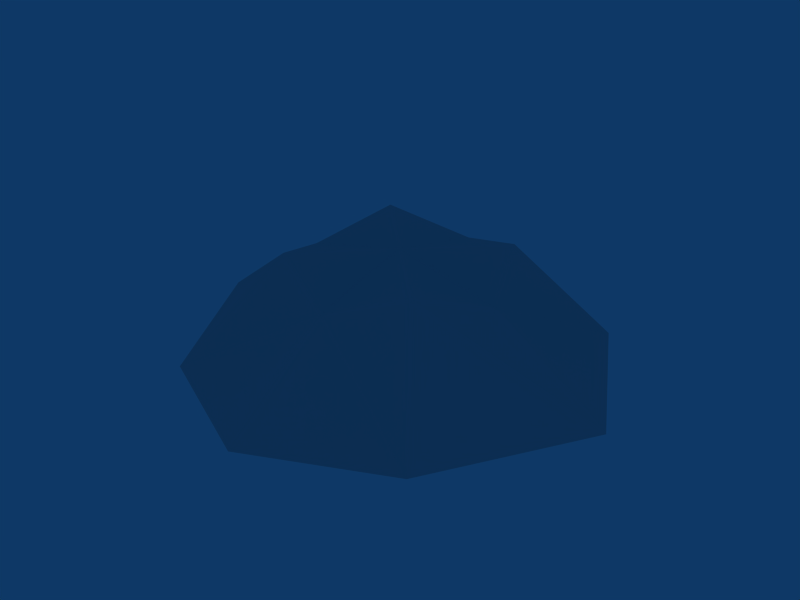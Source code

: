 # Source: Bunker.blend  (saved by Blender 2.49.2; exported with 4.5.12 LTS)
import bpy
from mathutils import Matrix  # noqa: F401  (used for matrix-valued properties, if any)

bpy.ops.wm.read_factory_settings(use_empty=True)
scene = bpy.context.scene
scene.name = 'Scene'

# ---- collections
col_collection_1 = bpy.data.collections.new('Collection 1'); scene.collection.children.link(col_collection_1)

# ---- world
world_world = bpy.data.worlds.new('World'); scene.world = world_world
world_world.color = (0.05656, 0.2208, 0.4)
world_world.use_sun_shadow = False
world_world.sun_shadow_jitter_overblur = 0.0
world_world.cycles.sampling_method = 'MANUAL'
world_world.cycles.sample_map_resolution = 256

# ---- meshes
me_cylinder = bpy.data.meshes.new('Cylinder')
me_cylinder.from_pydata([(20.67, 23.55, 0.02273), (34.08, -1.456e-06, 0.02273), (20.67, -23.55, 0.02273), (0.0, -33.3, 0.02273), (0.0, 33.3, 0.02273), (11.31, 11.31, 16.0), (16.0, 9.855e-06, 12.21), (11.31, -11.31, 16.0), (0.0, -16.0, 12.21), (0.0, 16.0, 12.21), (0.0, 0.0, 0.02273), (0.0, 0.0, 16.0)], [], [(10, 0, 1), (11, 6, 5), (10, 1, 2), (11, 7, 6), (10, 2, 3), (11, 8, 7), (4, 0, 10), (11, 5, 9), (0, 5, 6, 1), (1, 6, 7, 2), (2, 7, 8, 3), (5, 0, 4, 9)])
_uv = me_cylinder.uv_layers.new(name='UVTex')
_uv.uv.foreach_set('vector', [0.0, 0.0, 1.0, 0.0, 1.0, 1.0, 0.0, 0.0, 1.0, 0.0, 1.0, 1.0, 0.0, 0.0, 1.0, 0.0, 1.0, 1.0, 0.0, 0.0, 1.0, 0.0, 1.0, 1.0, 0.0, 0.0, 1.0, 0.0, 1.0, 1.0, 0.0, 0.0, 1.0, 0.0, 1.0, 1.0, 0.0, 0.0, 1.0, 0.0, 1.0, 1.0, 0.0, 0.0, 1.0, 0.0, 1.0, 1.0, 0.0, 0.0, 1.0, 0.0, 1.0, 1.0, 0.0, 1.0, 0.0, 0.0, 1.0, 0.0, 1.0, 1.0, 0.0, 1.0, 0.0, 0.0, 1.0, 0.0, 1.0, 1.0, 0.0, 1.0, 0.0, 0.0, 1.0, 0.0, 1.0, 1.0, 0.0, 1.0])
me_cylinder.use_remesh_preserve_volume = False
me_cylinder.use_remesh_preserve_attributes = False
me_cylinder.use_mirror_vertex_groups = False
me_cylinder.update()

# ---- objects
ob_cylinder = bpy.data.objects.new('Cylinder', me_cylinder)

# ---- transforms, parenting, visibility, modifiers, constraints
ob_cylinder.location = (0.0, 0.0, 0.0)
ob_cylinder.lock_rotations_4d = False
ob_cylinder.empty_display_type = 'ARROWS'
ob_cylinder.lineart.crease_threshold = 0.0
_m = ob_cylinder.modifiers.new('Mirror', 'MIRROR')
_m.use_clip = True

# ---- collection membership
col_collection_1.objects.link(ob_cylinder)

# ---- scene / render settings (as saved in the file)
scene.frame_start = 1; scene.frame_end = 250; scene.frame_set(1)
scene.render.engine = 'BLENDER_EEVEE_NEXT'
scene.render.image_settings.file_format = 'JPEG'
scene.render.image_settings.color_mode = 'RGB'
scene.render.image_settings.compression = 90
scene.render.resolution_x = 800
scene.render.resolution_y = 600
scene.render.pixel_aspect_x = 100.0
scene.render.pixel_aspect_y = 100.0
scene.render.fps = 25
scene.render.dither_intensity = 0.0
scene.render.use_compositing = False
scene.render.use_sequencer = False
scene.render.bake_margin = 2
scene.render.bake_bias = 0.0
scene.render.use_stamp_time = False
scene.render.use_stamp_date = False
scene.render.use_stamp_frame = False
scene.render.use_stamp_camera = False
scene.render.use_stamp_scene = False
scene.render.use_stamp_filename = False
scene.render.use_stamp_render_time = False
scene.render.stamp_font_size = 0
scene.cycles.use_denoising = False
scene.cycles.samples = 10
scene.cycles.sampling_pattern = 'TABULATED_SOBOL'
scene.cycles.light_sampling_threshold = 0.0
scene.cycles.use_adaptive_sampling = False
scene.cycles.use_light_tree = False
scene.cycles.blur_glossy = 0.0
scene.cycles.volume_bounces = 1
scene.cycles.pixel_filter_type = 'GAUSSIAN'
scene.cycles.sample_clamp_indirect = 0.0
scene.view_settings.view_transform = 'Raw'
bpy.context.view_layer.update()

# ---- added for rendering (the .blend has no active camera): camera
cam_auto = bpy.data.cameras.new('AutoCamera')
cam_auto.lens = 50.0
cam_auto.sensor_width = 36.0
cam_auto.clip_end = 1568.94
ob_auto_camera = bpy.data.objects.new('AutoCamera', cam_auto)
scene.collection.objects.link(ob_auto_camera)
ob_auto_camera.location = (89.3989, -107.279, 79.5305)
ob_auto_camera.rotation_euler = (1.09748, -7.21219e-08, 0.694738)
scene.camera = ob_auto_camera
bpy.context.view_layer.update()
